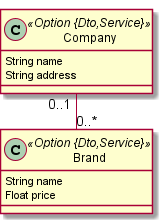

The diagram above was rendered by PlantUML. Its source (embedded in the PNG):
@startuml
	!pragma graphviz_dot jdot
	!pragma syntax class
	class Company <<Option {Dto,Service}>> {
		String name
		String address
	}
	class Brand <<Option {Dto,Service}>> {
		String name
		Float price
	}
	Company  "0..1 " --o "0..* "  Brand
@enduml